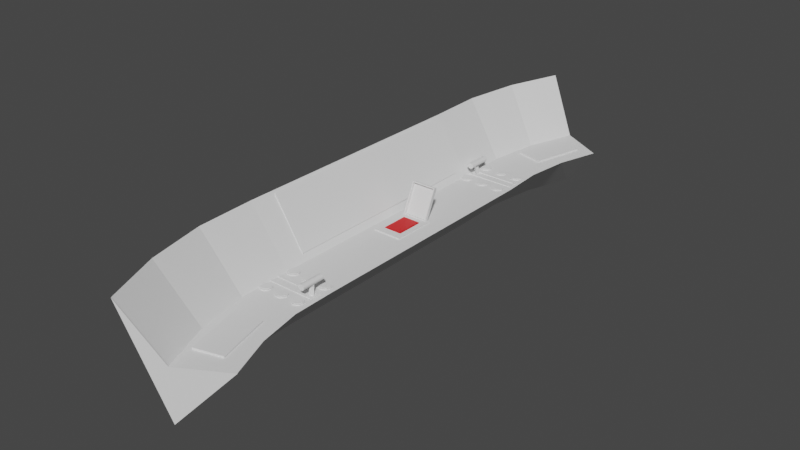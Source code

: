 # Source: SecDesk1Sides.blend  (saved by Blender 3.3.6; exported with 4.5.12 LTS)
import bpy
from mathutils import Matrix  # noqa: F401  (used for matrix-valued properties, if any)

bpy.ops.wm.read_factory_settings(use_empty=True)
scene = bpy.context.scene
scene.name = 'Scene'

# ---- collections
col_collection = bpy.data.collections.new('Collection'); scene.collection.children.link(col_collection)

# ---- materials (node trees are filled in below, after node groups)
mat_material_001 = bpy.data.materials.new('Material.001')
mat_material_001.use_transparent_shadow = False

# ---- material node trees
mat_material_001.use_nodes = True; mat_material_001.node_tree.nodes.clear()
_N = mat_material_001.node_tree.nodes; _L = mat_material_001.node_tree.links
n0 = _N.new('ShaderNodeBsdfPrincipled'); n0.name = 'Principled BSDF'; n0.location = (10, 300)
n0.distribution = 'GGX'
n0.subsurface_method = 'RANDOM_WALK_SKIN'
n0.inputs[0].default_value = (0.8, 0.003781, 0.004875, 1.0)
n0.inputs[3].default_value = 1.45
n0.inputs[27].default_value = (0.0, 0.0, 0.0, 1.0)
n0.inputs[28].default_value = 1.0
n1 = _N.new('ShaderNodeOutputMaterial'); n1.name = 'Material Output'; n1.location = (300, 300)
_L.new(n0.outputs[0], n1.inputs[0])
n1.is_active_output = True

# ---- world
world_world = bpy.data.worlds.new('World'); scene.world = world_world
world_world.use_nodes = True; world_world.node_tree.nodes.clear()
_N = world_world.node_tree.nodes; _L = world_world.node_tree.links
n0 = _N.new('ShaderNodeOutputWorld'); n0.name = 'World Output'; n0.location = (300, 300)
n1 = _N.new('ShaderNodeBackground'); n1.name = 'Background'; n1.location = (10, 300)
n1.inputs[0].default_value = (0.05088, 0.05088, 0.05088, 1.0)
_L.new(n1.outputs[0], n0.inputs[0])
n0.is_active_output = True
world_world.color = (0.05088, 0.05088, 0.05088)
world_world.use_sun_shadow = False
world_world.sun_shadow_jitter_overblur = 0.0

# ---- meshes
me_cube_001 = bpy.data.meshes.new('Cube.001')
me_cube_001.from_pydata([(0.0, -1.0, -1.0), (-0.687, -1.024, 1.083), (0.0, 1.0, -1.0), (-0.687, 0.9758, 1.083), (1.0, -1.0, 0.0), (0.0, -1.0, 0.0), (1.0, 1.0, 0.0), (0.0, 1.0, 0.0), (-0.7176, 1.445, 1.083), (-0.03086, 1.42, -1.0), (0.954, 1.348, 0.0), (-0.03086, 1.42, 0.0), (0.03323, -1.42, -1.0), (-0.6332, -1.493, 1.083), (0.03323, -1.42, 0.0), (1.018, -1.348, 0.0), (0.2419, -1.831, -1.0), (-0.3837, -1.951, 1.083), (0.2419, -1.831, 0.0), (1.182, -1.689, 0.0), (-0.5509, 1.91, 1.083), (0.1146, 1.835, -1.0), (1.054, 1.694, 0.0), (0.1146, 1.835, 0.0), (0.2419, -1.831, -1.0), (-0.3837, -1.951, 1.083), (0.2419, -1.831, 0.0), (1.182, -1.689, 0.0), (-0.1922, 2.356, 1.083), (0.432, 2.234, -1.0), (1.298, 2.027, 0.0), (0.432, 2.234, 0.0), (0.6197, -2.221, -1.0), (0.05387, -2.384, 1.083), (0.6197, -2.221, 0.0), (1.486, -2.014, 0.0), (0.6345, -2.231, -1.0), (0.06869, -2.394, 1.083), (0.6345, -2.231, 0.0), (1.501, -2.024, 0.0)], [], [(0, 1, 3, 2), (7, 6, 10, 11), (6, 7, 5, 4), (1, 0, 12, 13), (2, 6, 4, 0), (7, 3, 1, 5), (9, 8, 20, 21), (6, 2, 9, 10), (3, 7, 11, 8), (2, 3, 8, 9), (14, 13, 17, 18), (0, 4, 15, 12), (5, 1, 13, 14), (4, 5, 14, 15), (19, 18, 26, 27), (15, 14, 18, 19), (12, 15, 19, 16), (13, 12, 16, 17), (20, 23, 31, 28), (11, 10, 22, 23), (10, 9, 21, 22), (8, 11, 23, 20), (26, 25, 33, 34), (16, 19, 27, 24), (17, 16, 24, 25), (18, 17, 25, 26), (29, 28, 31, 30), (21, 20, 28, 29), (23, 22, 30, 31), (22, 21, 29, 30), (33, 32, 36, 37), (27, 26, 34, 35), (24, 27, 35, 32), (25, 24, 32, 33), (39, 38, 37, 36), (34, 33, 37, 38), (35, 34, 38, 39), (32, 35, 39, 36)])
_uv = me_cube_001.uv_layers.new(name='UVMap')
_uv.uv.foreach_set('vector', [0.375, 0.0, 0.625, 0.0, 0.625, 0.25, 0.375, 0.25, 0.625, 0.5, 0.375, 0.5, 0.375, 0.5, 0.625, 0.5, 0.375, 0.5, 0.625, 0.5, 0.625, 0.75, 0.375, 0.75, 0.625, 0.0, 0.375, 0.0, 0.375, 0.0, 0.625, 0.0, 0.125, 0.5, 0.375, 0.5, 0.375, 0.75, 0.125, 0.75, 0.625, 0.5, 0.875, 0.5, 0.875, 0.75, 0.625, 0.75, 0.375, 0.25, 0.625, 0.25, 0.625, 0.25, 0.375, 0.25, 0.375, 0.5, 0.125, 0.5, 0.125, 0.5, 0.375, 0.5, 0.875, 0.5, 0.625, 0.5, 0.625, 0.5, 0.875, 0.5, 0.375, 0.25, 0.625, 0.25, 0.625, 0.25, 0.375, 0.25, 0.625, 0.75, 0.875, 0.75, 0.875, 0.75, 0.625, 0.75, 0.125, 0.75, 0.375, 0.75, 0.375, 0.75, 0.125, 0.75, 0.625, 0.75, 0.875, 0.75, 0.875, 0.75, 0.625, 0.75, 0.375, 0.75, 0.625, 0.75, 0.625, 0.75, 0.375, 0.75, 0.375, 0.75, 0.625, 0.75, 0.625, 0.75, 0.375, 0.75, 0.375, 0.75, 0.625, 0.75, 0.625, 0.75, 0.375, 0.75, 0.125, 0.75, 0.375, 0.75, 0.375, 0.75, 0.125, 0.75, 0.625, 0.0, 0.375, 0.0, 0.375, 0.0, 0.625, 0.0, 0.875, 0.5, 0.625, 0.5, 0.625, 0.5, 0.875, 0.5, 0.625, 0.5, 0.375, 0.5, 0.375, 0.5, 0.625, 0.5, 0.375, 0.5, 0.125, 0.5, 0.125, 0.5, 0.375, 0.5, 0.875, 0.5, 0.625, 0.5, 0.625, 0.5, 0.875, 0.5, 0.625, 0.75, 0.875, 0.75, 0.875, 0.75, 0.625, 0.75, 0.125, 0.75, 0.375, 0.75, 0.375, 0.75, 0.125, 0.75, 0.625, 0.0, 0.375, 0.0, 0.375, 0.0, 0.625, 0.0, 0.625, 0.75, 0.875, 0.75, 0.875, 0.75, 0.625, 0.75, 0.375, 0.25, 0.625, 0.25, 0.625, 0.5, 0.375, 0.5, 0.375, 0.25, 0.625, 0.25, 0.625, 0.25, 0.375, 0.25, 0.625, 0.5, 0.375, 0.5, 0.375, 0.5, 0.625, 0.5, 0.375, 0.5, 0.125, 0.5, 0.125, 0.5, 0.375, 0.5, 0.625, 0.0, 0.375, 0.0, 0.375, 0.0, 0.625, 0.0, 0.375, 0.75, 0.625, 0.75, 0.625, 0.75, 0.375, 0.75, 0.125, 0.75, 0.375, 0.75, 0.375, 0.75, 0.125, 0.75, 0.625, 0.0, 0.375, 0.0, 0.375, 0.0, 0.625, 0.0, 0.375, 0.75, 0.625, 0.75, 0.625, 1.0, 0.375, 1.0, 0.625, 0.75, 0.875, 0.75, 0.875, 0.75, 0.625, 0.75, 0.375, 0.75, 0.625, 0.75, 0.625, 0.75, 0.375, 0.75, 0.125, 0.75, 0.375, 0.75, 0.375, 0.75, 0.125, 0.75])
me_cube_001.update()
me_cube_002 = bpy.data.meshes.new('Cube.002')
me_cube_002.from_pydata([(-1.0, -1.0, -1.0), (-0.6428, -0.6428, 1.0), (-1.0, 1.0, -1.0), (-0.6428, 0.6428, 1.0), (1.0, -1.0, -1.0), (0.6428, -0.6428, 1.0), (1.0, 1.0, -1.0), (0.6428, 0.6428, 1.0), (-1.0, -1.0, 1.0), (-1.0, 1.0, 1.0), (1.0, 1.0, 1.0), (1.0, -1.0, 1.0), (-0.9711, -0.9711, 0.1389), (-0.6428, -0.6428, 0.95), (-0.9711, 0.9711, 0.1389), (-0.6428, 0.6428, 0.95), (0.9711, -0.9711, 0.1389), (0.6428, -0.6428, 0.95), (0.9711, 0.9711, 0.1389), (0.6428, 0.6428, 0.95), (-0.9711, -0.9711, 0.9711), (-0.9711, 0.9711, 0.9711), (0.9711, 0.9711, 0.9711), (0.9711, -0.9711, 0.9711), (-0.9711, -0.9711, -1.06), (-0.9711, 0.9711, -1.06), (0.9711, 0.9711, -1.06), (0.9711, -0.9711, -1.06), (-0.6428, -0.6428, -1.081), (-0.6428, 0.6428, -1.081), (0.6428, 0.6428, -1.081), (0.6428, -0.6428, -1.081)], [], [(0, 8, 9, 2), (2, 9, 10, 6), (6, 10, 11, 4), (4, 11, 8, 0), (2, 6, 4, 0), (1, 3, 9, 8), (3, 7, 10, 9), (7, 5, 11, 10), (5, 1, 8, 11), (12, 14, 21, 20), (14, 18, 22, 21), (18, 16, 23, 22), (16, 12, 20, 23), (14, 12, 16, 18), (13, 17, 31, 28), (22, 23, 27, 26), (15, 13, 28, 29), (17, 19, 30, 31), (3, 1, 13, 15), (7, 3, 15, 19), (5, 7, 19, 17), (1, 5, 17, 13), (28, 24, 25, 29), (29, 25, 26, 30), (30, 26, 27, 31), (31, 27, 24, 28), (19, 15, 29, 30), (20, 21, 25, 24), (23, 20, 24, 27), (21, 22, 26, 25)])
_uv = me_cube_002.uv_layers.new(name='UVMap')
_uv.uv.foreach_set('vector', [0.375, 0.0, 0.625, 0.0, 0.625, 0.25, 0.375, 0.25, 0.375, 0.25, 0.625, 0.25, 0.625, 0.5, 0.375, 0.5, 0.375, 0.5, 0.625, 0.5, 0.625, 0.75, 0.375, 0.75, 0.375, 0.75, 0.625, 0.75, 0.625, 1.0, 0.375, 1.0, 0.125, 0.5, 0.375, 0.5, 0.375, 0.75, 0.125, 0.75, 0.8304, 0.7054, 0.8304, 0.5446, 0.875, 0.5, 0.875, 0.75, 0.8304, 0.5446, 0.6696, 0.5446, 0.625, 0.5, 0.875, 0.5, 0.6696, 0.5446, 0.6696, 0.7054, 0.625, 0.75, 0.625, 0.5, 0.6696, 0.7054, 0.8304, 0.7054, 0.875, 0.75, 0.625, 0.75, 0.375, 0.0, 0.375, 0.25, 0.625, 0.25, 0.625, 0.0, 0.375, 0.25, 0.375, 0.5, 0.625, 0.5, 0.625, 0.25, 0.375, 0.5, 0.375, 0.75, 0.625, 0.75, 0.625, 0.5, 0.375, 0.75, 0.375, 1.0, 0.625, 1.0, 0.625, 0.75, 0.125, 0.5, 0.125, 0.75, 0.375, 0.75, 0.375, 0.5, 0.8304, 0.7054, 0.6696, 0.7054, 0.6696, 0.7054, 0.8304, 0.7054, 0.625, 0.5, 0.625, 0.75, 0.625, 0.75, 0.625, 0.5, 0.8304, 0.5446, 0.8304, 0.7054, 0.8304, 0.7054, 0.8304, 0.5446, 0.6696, 0.7054, 0.6696, 0.5446, 0.6696, 0.5446, 0.6696, 0.7054, 0.8304, 0.5446, 0.8304, 0.7054, 0.8304, 0.7054, 0.8304, 0.5446, 0.6696, 0.5446, 0.8304, 0.5446, 0.8304, 0.5446, 0.6696, 0.5446, 0.6696, 0.7054, 0.6696, 0.5446, 0.6696, 0.5446, 0.6696, 0.7054, 0.8304, 0.7054, 0.6696, 0.7054, 0.6696, 0.7054, 0.8304, 0.7054, 0.8304, 0.7054, 0.875, 0.75, 0.875, 0.5, 0.8304, 0.5446, 0.8304, 0.5446, 0.875, 0.5, 0.625, 0.5, 0.6696, 0.5446, 0.6696, 0.5446, 0.625, 0.5, 0.625, 0.75, 0.6696, 0.7054, 0.6696, 0.7054, 0.625, 0.75, 0.875, 0.75, 0.8304, 0.7054, 0.6696, 0.5446, 0.8304, 0.5446, 0.8304, 0.5446, 0.6696, 0.5446, 0.625, 0.0, 0.625, 0.25, 0.625, 0.25, 0.625, 0.0, 0.625, 0.75, 0.625, 1.0, 0.625, 1.0, 0.625, 0.75, 0.625, 0.25, 0.625, 0.5, 0.625, 0.5, 0.625, 0.25])
me_cube_002.update()
me_cube_003 = bpy.data.meshes.new('Cube.003')
me_cube_003.from_pydata([(-1.0, -1.0, -1.0), (-1.0, -1.0, 1.0), (-1.0, 1.0, -1.0), (-1.0, 1.0, 1.0), (1.0, -1.0, -1.0), (1.0, -1.0, 1.0), (1.0, 1.0, -1.0), (1.0, 1.0, 1.0)], [], [(0, 1, 3, 2), (2, 3, 7, 6), (6, 7, 5, 4), (4, 5, 1, 0), (2, 6, 4, 0), (7, 3, 1, 5)])
_uv = me_cube_003.uv_layers.new(name='UVMap')
_uv.uv.foreach_set('vector', [0.375, 0.0, 0.625, 0.0, 0.625, 0.25, 0.375, 0.25, 0.375, 0.25, 0.625, 0.25, 0.625, 0.5, 0.375, 0.5, 0.375, 0.5, 0.625, 0.5, 0.625, 0.75, 0.375, 0.75, 0.375, 0.75, 0.625, 0.75, 0.625, 1.0, 0.375, 1.0, 0.125, 0.5, 0.375, 0.5, 0.375, 0.75, 0.125, 0.75, 0.625, 0.5, 0.875, 0.5, 0.875, 0.75, 0.625, 0.75])
me_cube_003.materials.append(mat_material_001)
me_cube_003.update()
me_cube_004 = bpy.data.meshes.new('Cube.004')
me_cube_004.from_pydata([(-0.921, -1.0, -0.921), (-0.921, -1.0, 0.921), (-1.0, 0.3961, -1.007), (-1.0, 0.3961, 0.9926), (0.921, -1.0, -0.921), (0.921, -1.0, 0.921), (1.0, 0.3961, -1.007), (1.0, 0.3961, 0.9926), (-1.0, -1.0, -1.0), (-1.0, -1.0, 1.0), (1.0, -1.0, 1.0), (1.0, -1.0, -1.0), (-1.0, -9.956, -1.0), (-1.0, -9.956, 1.0), (1.0, -9.956, 1.0), (1.0, -9.956, -1.0), (-0.921, -9.956, -0.921), (-0.921, -9.956, 0.921), (0.921, -9.956, 0.921), (0.921, -9.956, -0.921)], [], [(8, 9, 3, 2), (2, 3, 7, 6), (6, 7, 10, 11), (4, 5, 1, 0), (2, 6, 11, 8), (7, 3, 9, 10), (9, 8, 12, 13), (0, 1, 17, 16), (4, 0, 16, 19), (11, 10, 14, 15), (16, 17, 13, 12), (18, 19, 15, 14), (19, 16, 12, 15), (17, 18, 14, 13), (8, 11, 15, 12), (1, 5, 18, 17), (5, 4, 19, 18), (10, 9, 13, 14)])
_uv = me_cube_004.uv_layers.new(name='UVMap')
_uv.uv.foreach_set('vector', [0.375, 0.0, 0.625, 0.0, 0.625, 0.25, 0.375, 0.25, 0.375, 0.25, 0.625, 0.25, 0.625, 0.5, 0.375, 0.5, 0.375, 0.5, 0.625, 0.5, 0.625, 0.75, 0.375, 0.75, 0.3849, 0.7599, 0.6151, 0.7599, 0.6151, 0.9901, 0.3849, 0.9901, 0.125, 0.5, 0.375, 0.5, 0.375, 0.75, 0.125, 0.75, 0.625, 0.5, 0.875, 0.5, 0.875, 0.75, 0.625, 0.75, 0.625, 0.0, 0.375, 0.0, 0.375, 0.0, 0.625, 0.0, 0.3849, 0.9901, 0.6151, 0.9901, 0.6151, 0.9901, 0.3849, 0.9901, 0.3849, 0.7599, 0.3849, 0.9901, 0.3849, 0.9901, 0.3849, 0.7599, 0.375, 0.75, 0.625, 0.75, 0.625, 0.75, 0.375, 0.75, 0.3849, 0.9901, 0.6151, 0.9901, 0.625, 1.0, 0.375, 1.0, 0.6151, 0.7599, 0.3849, 0.7599, 0.375, 0.75, 0.625, 0.75, 0.3849, 0.7599, 0.3849, 0.9901, 0.375, 1.0, 0.375, 0.75, 0.6151, 0.9901, 0.6151, 0.7599, 0.625, 0.75, 0.625, 1.0, 0.125, 0.75, 0.375, 0.75, 0.375, 0.75, 0.125, 0.75, 0.6151, 0.9901, 0.6151, 0.7599, 0.6151, 0.7599, 0.6151, 0.9901, 0.6151, 0.7599, 0.3849, 0.7599, 0.3849, 0.7599, 0.6151, 0.7599, 0.625, 0.75, 0.875, 0.75, 0.875, 0.75, 0.625, 0.75])
me_cube_004.update()
me_cube_006 = bpy.data.meshes.new('Cube.006')
me_cube_006.from_pydata([(0.2532, -1.0, -1.076), (0.2532, -1.0, 0.9237), (0.2532, 1.0, -1.076), (0.2532, 1.0, 0.9237), (1.0, -1.0, -1.0), (1.0, -1.0, 1.0), (1.0, 1.0, -1.0), (1.0, 1.0, 1.0)], [], [(0, 1, 3, 2), (2, 3, 7, 6), (6, 7, 5, 4), (4, 5, 1, 0), (2, 6, 4, 0), (7, 3, 1, 5)])
_uv = me_cube_006.uv_layers.new(name='UVMap')
_uv.uv.foreach_set('vector', [0.375, 0.0, 0.625, 0.0, 0.625, 0.25, 0.375, 0.25, 0.375, 0.25, 0.625, 0.25, 0.625, 0.5, 0.375, 0.5, 0.375, 0.5, 0.625, 0.5, 0.625, 0.75, 0.375, 0.75, 0.375, 0.75, 0.625, 0.75, 0.625, 1.0, 0.375, 1.0, 0.125, 0.5, 0.375, 0.5, 0.375, 0.75, 0.125, 0.75, 0.625, 0.5, 0.875, 0.5, 0.875, 0.75, 0.625, 0.75])
me_cube_006.update()
me_cylinder = bpy.data.meshes.new('Cylinder')
me_cylinder.from_pydata([(0.0, 1.0, -1.0), (0.0, 0.7527, 1.0), (0.5, 0.866, -1.0), (0.3763, 0.6518, 1.0), (0.866, 0.5, -1.0), (0.6518, 0.3763, 1.0), (1.0, 0.0, -1.0), (0.7527, 0.0, 1.0), (0.866, -0.5, -1.0), (0.6518, -0.3763, 1.0), (0.5, -0.866, -1.0), (0.3763, -0.6518, 1.0), (0.0, -1.0, -1.0), (0.0, -0.7527, 1.0), (-0.5, -0.866, -1.0), (-0.3763, -0.6518, 1.0), (-0.866, -0.5, -1.0), (-0.6518, -0.3763, 1.0), (-1.0, 0.0, -1.0), (-0.7527, 0.0, 1.0), (-0.866, 0.5, -1.0), (-0.6518, 0.3763, 1.0), (-0.5, 0.866, -1.0), (-0.3763, 0.6518, 1.0), (0.5, 0.866, 1.0), (0.0, 1.0, 1.0), (0.866, 0.5, 1.0), (1.0, 0.0, 1.0), (0.866, -0.5, 1.0), (0.5, -0.866, 1.0), (0.0, -1.0, 1.0), (-0.5, -0.866, 1.0), (-0.866, -0.5, 1.0), (-1.0, 0.0, 1.0), (-0.866, 0.5, 1.0), (-0.5, 0.866, 1.0), (0.3763, 0.6518, 1.214), (-7.342e-10, 0.7527, 1.214), (0.6518, 0.3763, 1.214), (0.7527, 0.0, 1.214), (0.6518, -0.3763, 1.214), (0.3763, -0.6518, 1.214), (-7.342e-10, -0.7527, 1.214), (-0.3763, -0.6518, 1.214), (-0.6518, -0.3763, 1.214), (-0.7527, 0.0, 1.214), (-0.6518, 0.3763, 1.214), (-0.3763, 0.6518, 1.214)], [], [(0, 25, 24, 2), (2, 24, 26, 4), (4, 26, 27, 6), (6, 27, 28, 8), (8, 28, 29, 10), (10, 29, 30, 12), (12, 30, 31, 14), (14, 31, 32, 16), (16, 32, 33, 18), (18, 33, 34, 20), (5, 3, 36, 38), (20, 34, 35, 22), (22, 35, 25, 0), (0, 2, 4, 6, 8, 10, 12, 14, 16, 18, 20, 22), (1, 3, 24, 25), (3, 5, 26, 24), (5, 7, 27, 26), (7, 9, 28, 27), (9, 11, 29, 28), (11, 13, 30, 29), (13, 15, 31, 30), (15, 17, 32, 31), (17, 19, 33, 32), (19, 21, 34, 33), (21, 23, 35, 34), (23, 1, 25, 35), (36, 37, 47, 46, 45, 44, 43, 42, 41, 40, 39, 38), (19, 17, 44, 45), (13, 11, 41, 42), (7, 5, 38, 39), (21, 19, 45, 46), (15, 13, 42, 43), (9, 7, 39, 40), (23, 21, 46, 47), (3, 1, 37, 36), (17, 15, 43, 44), (11, 9, 40, 41), (1, 23, 47, 37)])
_uv = me_cylinder.uv_layers.new(name='UVMap')
_uv.uv.foreach_set('vector', [1.0, 0.5, 1.0, 1.0, 0.9167, 1.0, 0.9167, 0.5, 0.9167, 0.5, 0.9167, 1.0, 0.8333, 1.0, 0.8333, 0.5, 0.8333, 0.5, 0.8333, 1.0, 0.75, 1.0, 0.75, 0.5, 0.75, 0.5, 0.75, 1.0, 0.6667, 1.0, 0.6667, 0.5, 0.6667, 0.5, 0.6667, 1.0, 0.5833, 1.0, 0.5833, 0.5, 0.5833, 0.5, 0.5833, 1.0, 0.5, 1.0, 0.5, 0.5, 0.5, 0.5, 0.5, 1.0, 0.4167, 1.0, 0.4167, 0.5, 0.4167, 0.5, 0.4167, 1.0, 0.3333, 1.0, 0.3333, 0.5, 0.3333, 0.5, 0.3333, 1.0, 0.25, 1.0, 0.25, 0.5, 0.25, 0.5, 0.25, 1.0, 0.1667, 1.0, 0.1667, 0.5, 0.4064, 0.3403, 0.3403, 0.4064, 0.3403, 0.4064, 0.4064, 0.3403, 0.1667, 0.5, 0.1667, 1.0, 0.08333, 1.0, 0.08333, 0.5, 0.08333, 0.5, 0.08333, 1.0, 7.451e-08, 1.0, 7.451e-08, 0.5, 0.75, 0.49, 0.87, 0.4578, 0.9578, 0.37, 0.99, 0.25, 0.9578, 0.13, 0.87, 0.04215, 0.75, 0.01, 0.63, 0.04215, 0.5422, 0.13, 0.51, 0.25, 0.5422, 0.37, 0.63, 0.4578, 0.25, 0.4306, 0.3403, 0.4064, 0.37, 0.4578, 0.25, 0.49, 0.3403, 0.4064, 0.4064, 0.3403, 0.4578, 0.37, 0.37, 0.4578, 0.4064, 0.3403, 0.4306, 0.25, 0.49, 0.25, 0.4578, 0.37, 0.4306, 0.25, 0.4064, 0.1597, 0.4578, 0.13, 0.49, 0.25, 0.4064, 0.1597, 0.3403, 0.09356, 0.37, 0.04215, 0.4578, 0.13, 0.3403, 0.09356, 0.25, 0.06936, 0.25, 0.01, 0.37, 0.04215, 0.25, 0.06936, 0.1597, 0.09356, 0.13, 0.04215, 0.25, 0.01, 0.1597, 0.09356, 0.09356, 0.1597, 0.04215, 0.13, 0.13, 0.04215, 0.09356, 0.1597, 0.06936, 0.25, 0.01, 0.25, 0.04215, 0.13, 0.06936, 0.25, 0.09356, 0.3403, 0.04215, 0.37, 0.01, 0.25, 0.09356, 0.3403, 0.1597, 0.4064, 0.13, 0.4578, 0.04215, 0.37, 0.1597, 0.4064, 0.25, 0.4306, 0.25, 0.49, 0.13, 0.4578, 0.3403, 0.4064, 0.25, 0.4306, 0.1597, 0.4064, 0.09356, 0.3403, 0.06936, 0.25, 0.09356, 0.1597, 0.1597, 0.09356, 0.25, 0.06936, 0.3403, 0.09356, 0.4064, 0.1597, 0.4306, 0.25, 0.4064, 0.3403, 0.06936, 0.25, 0.09356, 0.1597, 0.09356, 0.1597, 0.06936, 0.25, 0.25, 0.06936, 0.3403, 0.09356, 0.3403, 0.09356, 0.25, 0.06936, 0.4306, 0.25, 0.4064, 0.3403, 0.4064, 0.3403, 0.4306, 0.25, 0.09356, 0.3403, 0.06936, 0.25, 0.06936, 0.25, 0.09356, 0.3403, 0.1597, 0.09356, 0.25, 0.06936, 0.25, 0.06936, 0.1597, 0.09356, 0.4064, 0.1597, 0.4306, 0.25, 0.4306, 0.25, 0.4064, 0.1597, 0.1597, 0.4064, 0.09356, 0.3403, 0.09356, 0.3403, 0.1597, 0.4064, 0.3403, 0.4064, 0.25, 0.4306, 0.25, 0.4306, 0.3403, 0.4064, 0.09356, 0.1597, 0.1597, 0.09356, 0.1597, 0.09356, 0.09356, 0.1597, 0.3403, 0.09356, 0.4064, 0.1597, 0.4064, 0.1597, 0.3403, 0.09356, 0.25, 0.4306, 0.1597, 0.4064, 0.1597, 0.4064, 0.25, 0.4306])
me_cylinder.update()
me_cube_007 = bpy.data.meshes.new('Cube.007')
me_cube_007.from_pydata([(-1.0, -1.0, -1.0), (-0.925, -0.5037, 1.0), (-1.0, 1.0, -1.0), (-0.925, 0.5037, 1.0), (1.0, -1.0, -1.0), (0.925, -0.5037, 1.0), (1.0, 1.0, -1.0), (0.925, 0.5037, 1.0), (-1.0, -1.0, 1.0), (-1.0, 1.0, 1.0), (1.0, 1.0, 1.0), (1.0, -1.0, 1.0), (-0.9711, -0.9711, -0.9711), (-0.925, -0.5037, 0.95), (-0.9711, 0.9711, -0.9711), (-0.925, 0.5037, 0.95), (0.9711, -0.9711, -0.9711), (0.925, -0.5037, 0.95), (0.9711, 0.9711, -0.9711), (0.925, 0.5037, 0.95), (-0.9711, -0.9711, 0.9711), (-0.9711, 0.9711, 0.9711), (0.9711, 0.9711, 0.9711), (0.9711, -0.9711, 0.9711), (-0.9626, -1.016, -0.8788), (-0.9626, 0.9266, -0.8788), (0.9797, 0.9266, -0.8788), (0.9797, -1.016, -0.8788), (-0.9165, -0.5483, -0.9), (-0.9165, 0.4592, -0.9), (0.9336, 0.4592, -0.9), (0.9336, -0.5483, -0.9)], [], [(0, 8, 9, 2), (2, 9, 10, 6), (6, 10, 11, 4), (4, 11, 8, 0), (2, 6, 4, 0), (1, 3, 9, 8), (3, 7, 10, 9), (7, 5, 11, 10), (5, 1, 8, 11), (12, 14, 21, 20), (14, 18, 22, 21), (18, 16, 23, 22), (16, 12, 20, 23), (14, 12, 16, 18), (13, 17, 31, 28), (22, 23, 27, 26), (15, 13, 28, 29), (17, 19, 30, 31), (3, 1, 13, 15), (7, 3, 15, 19), (5, 7, 19, 17), (1, 5, 17, 13), (28, 24, 25, 29), (29, 25, 26, 30), (30, 26, 27, 31), (31, 27, 24, 28), (19, 15, 29, 30), (20, 21, 25, 24), (23, 20, 24, 27), (21, 22, 26, 25)])
_uv = me_cube_007.uv_layers.new(name='UVMap')
_uv.uv.foreach_set('vector', [0.375, 0.0, 0.625, 0.0, 0.625, 0.25, 0.375, 0.25, 0.375, 0.25, 0.625, 0.25, 0.625, 0.5, 0.375, 0.5, 0.375, 0.5, 0.625, 0.5, 0.625, 0.75, 0.375, 0.75, 0.375, 0.75, 0.625, 0.75, 0.625, 1.0, 0.375, 1.0, 0.125, 0.5, 0.375, 0.5, 0.375, 0.75, 0.125, 0.75, 0.8529, 0.7279, 0.8529, 0.5221, 0.875, 0.5, 0.875, 0.75, 0.8529, 0.5221, 0.6471, 0.5221, 0.625, 0.5, 0.875, 0.5, 0.6471, 0.5221, 0.6471, 0.7279, 0.625, 0.75, 0.625, 0.5, 0.6471, 0.7279, 0.8529, 0.7279, 0.875, 0.75, 0.625, 0.75, 0.375, 0.0, 0.375, 0.25, 0.625, 0.25, 0.625, 0.0, 0.375, 0.25, 0.375, 0.5, 0.625, 0.5, 0.625, 0.25, 0.375, 0.5, 0.375, 0.75, 0.625, 0.75, 0.625, 0.5, 0.375, 0.75, 0.375, 1.0, 0.625, 1.0, 0.625, 0.75, 0.125, 0.5, 0.125, 0.75, 0.375, 0.75, 0.375, 0.5, 0.8529, 0.7279, 0.6471, 0.7279, 0.6471, 0.7279, 0.8529, 0.7279, 0.625, 0.5, 0.625, 0.75, 0.625, 0.75, 0.625, 0.5, 0.8529, 0.5221, 0.8529, 0.7279, 0.8529, 0.7279, 0.8529, 0.5221, 0.6471, 0.7279, 0.6471, 0.5221, 0.6471, 0.5221, 0.6471, 0.7279, 0.8529, 0.5221, 0.8529, 0.7279, 0.8529, 0.7279, 0.8529, 0.5221, 0.6471, 0.5221, 0.8529, 0.5221, 0.8529, 0.5221, 0.6471, 0.5221, 0.6471, 0.7279, 0.6471, 0.5221, 0.6471, 0.5221, 0.6471, 0.7279, 0.8529, 0.7279, 0.6471, 0.7279, 0.6471, 0.7279, 0.8529, 0.7279, 0.8529, 0.7279, 0.875, 0.75, 0.875, 0.5, 0.8529, 0.5221, 0.8529, 0.5221, 0.875, 0.5, 0.625, 0.5, 0.6471, 0.5221, 0.6471, 0.5221, 0.625, 0.5, 0.625, 0.75, 0.6471, 0.7279, 0.6471, 0.7279, 0.625, 0.75, 0.875, 0.75, 0.8529, 0.7279, 0.6471, 0.5221, 0.8529, 0.5221, 0.8529, 0.5221, 0.6471, 0.5221, 0.625, 0.0, 0.625, 0.25, 0.625, 0.25, 0.625, 0.0, 0.625, 0.75, 0.625, 1.0, 0.625, 1.0, 0.625, 0.75, 0.625, 0.25, 0.625, 0.5, 0.625, 0.5, 0.625, 0.25])
me_cube_007.update()
me_cylinder_002 = bpy.data.meshes.new('Cylinder.002')
me_cylinder_002.from_pydata([(0.0, 1.0, -1.0), (-0.1565, 1.07, 1.0), (0.866, -0.5, -1.0), (0.866, 0.1289, 0.6228), (-0.866, -0.5, -1.0), (-0.761, 0.06449, 0.6228), (0.9829, 0.7402, 1.457), (-0.6653, 0.7927, 1.834), (-0.2661, -0.2811, 1.457), (-3.763, 0.1369, 1.045), (3.966, 0.1369, 1.045), (-3.763, -0.2961, 1.086), (3.966, -0.2961, 1.086), (-3.763, -0.6631, 1.204), (3.966, -0.6631, 1.204), (-3.763, -0.9084, 1.381), (3.966, -0.9084, 1.381), (-3.763, -0.9945, 1.59), (3.966, -0.9945, 1.59), (-3.763, -0.9084, 1.799), (3.966, -0.9084, 1.799), (-3.763, -0.6631, 1.976), (3.966, -0.6631, 1.976), (-3.763, -0.2961, 2.094), (3.966, -0.2961, 2.094), (-3.763, 0.1369, 2.136), (3.966, 0.1369, 2.136), (-3.763, 0.5699, 2.094), (3.966, 0.5699, 2.094), (-3.763, 0.937, 1.976), (3.966, 0.937, 1.976), (-3.763, 1.182, 1.799), (3.966, 1.182, 1.799), (-3.763, 1.268, 1.59), (3.966, 1.268, 1.59), (-3.763, 1.182, 1.381), (3.966, 1.182, 1.381), (-3.763, 0.937, 1.204), (3.966, 0.937, 1.204), (-3.763, 0.5699, 1.086), (3.966, 0.5699, 1.086)], [], [(0, 1, 3, 2), (2, 3, 5, 4), (1, 5, 8, 7), (4, 5, 1, 0), (0, 2, 4), (6, 7, 8), (5, 3, 6, 8), (3, 1, 7, 6), (9, 10, 12, 11), (11, 12, 14, 13), (13, 14, 16, 15), (15, 16, 18, 17), (17, 18, 20, 19), (19, 20, 22, 21), (21, 22, 24, 23), (23, 24, 26, 25), (25, 26, 28, 27), (27, 28, 30, 29), (29, 30, 32, 31), (31, 32, 34, 33), (33, 34, 36, 35), (35, 36, 38, 37), (12, 10, 40, 38, 36, 34, 32, 30, 28, 26, 24, 22, 20, 18, 16, 14), (37, 38, 40, 39), (39, 40, 10, 9), (9, 11, 13, 15, 17, 19, 21, 23, 25, 27, 29, 31, 33, 35, 37, 39)])
_uv = me_cylinder_002.uv_layers.new(name='UVMap')
_uv.uv.foreach_set('vector', [1.0, 0.5, 1.0, 1.0, 0.6667, 1.0, 0.6667, 0.5, 0.6667, 0.5, 0.6667, 1.0, 0.3333, 1.0, 0.3333, 0.5, -5.96e-08, 1.0, 0.3333, 1.0, 0.3333, 1.0, -5.96e-08, 1.0, 0.3333, 0.5, 0.3333, 1.0, -5.96e-08, 1.0, -5.96e-08, 0.5, 0.75, 0.49, 0.9578, 0.13, 0.5422, 0.13, 0.4578, 0.13, 0.25, 0.49, 0.04215, 0.13, 0.3333, 1.0, 0.6667, 1.0, 0.6667, 1.0, 0.3333, 1.0, 0.6667, 1.0, 1.0, 1.0, 1.0, 1.0, 0.6667, 1.0, 1.0, 0.5, 1.0, 1.0, 0.9375, 1.0, 0.9375, 0.5, 0.9375, 0.5, 0.9375, 1.0, 0.875, 1.0, 0.875, 0.5, 0.875, 0.5, 0.875, 1.0, 0.8125, 1.0, 0.8125, 0.5, 0.8125, 0.5, 0.8125, 1.0, 0.75, 1.0, 0.75, 0.5, 0.75, 0.5, 0.75, 1.0, 0.6875, 1.0, 0.6875, 0.5, 0.6875, 0.5, 0.6875, 1.0, 0.625, 1.0, 0.625, 0.5, 0.625, 0.5, 0.625, 1.0, 0.5625, 1.0, 0.5625, 0.5, 0.5625, 0.5, 0.5625, 1.0, 0.5, 1.0, 0.5, 0.5, 0.5, 0.5, 0.5, 1.0, 0.4375, 1.0, 0.4375, 0.5, 0.4375, 0.5, 0.4375, 1.0, 0.375, 1.0, 0.375, 0.5, 0.375, 0.5, 0.375, 1.0, 0.3125, 1.0, 0.3125, 0.5, 0.3125, 0.5, 0.3125, 1.0, 0.25, 1.0, 0.25, 0.5, 0.25, 0.5, 0.25, 1.0, 0.1875, 1.0, 0.1875, 0.5, 0.1875, 0.5, 0.1875, 1.0, 0.125, 1.0, 0.125, 0.5, 0.3418, 0.4717, 0.25, 0.49, 0.1582, 0.4717, 0.08029, 0.4197, 0.02827, 0.3418, 0.01, 0.25, 0.02827, 0.1582, 0.08029, 0.08029, 0.1582, 0.02827, 0.25, 0.01, 0.3418, 0.02827, 0.4197, 0.08029, 0.4717, 0.1582, 0.49, 0.25, 0.4717, 0.3418, 0.4197, 0.4197, 0.125, 0.5, 0.125, 1.0, 0.0625, 1.0, 0.0625, 0.5, 0.0625, 0.5, 0.0625, 1.0, 0.0, 1.0, 0.0, 0.5, 0.75, 0.49, 0.8418, 0.4717, 0.9197, 0.4197, 0.9717, 0.3418, 0.99, 0.25, 0.9717, 0.1582, 0.9197, 0.08029, 0.8418, 0.02827, 0.75, 0.01, 0.6582, 0.02827, 0.5803, 0.08029, 0.5283, 0.1582, 0.51, 0.25, 0.5283, 0.3418, 0.5803, 0.4197, 0.6582, 0.4717])
me_cylinder_002.update()
me_cylinder_003 = bpy.data.meshes.new('Cylinder.003')
me_cylinder_003.from_pydata([(0.0, 1.0, -1.0), (-0.1565, 1.07, 1.0), (0.866, -0.5, -1.0), (0.866, 0.1289, 0.6228), (-0.866, -0.5, -1.0), (-0.761, 0.06449, 0.6228), (0.9829, 0.7402, 1.457), (-0.6653, 0.7927, 1.834), (-0.2661, -0.2811, 1.457), (-3.763, 0.1369, 1.045), (3.966, 0.1369, 1.045), (-3.763, -0.2961, 1.086), (3.966, -0.2961, 1.086), (-3.763, -0.6631, 1.204), (3.966, -0.6631, 1.204), (-3.763, -0.9084, 1.381), (3.966, -0.9084, 1.381), (-3.763, -0.9945, 1.59), (3.966, -0.9945, 1.59), (-3.763, -0.9084, 1.799), (3.966, -0.9084, 1.799), (-3.763, -0.6631, 1.976), (3.966, -0.6631, 1.976), (-3.763, -0.2961, 2.094), (3.966, -0.2961, 2.094), (-3.763, 0.1369, 2.136), (3.966, 0.1369, 2.136), (-3.763, 0.5699, 2.094), (3.966, 0.5699, 2.094), (-3.763, 0.937, 1.976), (3.966, 0.937, 1.976), (-3.763, 1.182, 1.799), (3.966, 1.182, 1.799), (-3.763, 1.268, 1.59), (3.966, 1.268, 1.59), (-3.763, 1.182, 1.381), (3.966, 1.182, 1.381), (-3.763, 0.937, 1.204), (3.966, 0.937, 1.204), (-3.763, 0.5699, 1.086), (3.966, 0.5699, 1.086)], [], [(0, 1, 3, 2), (2, 3, 5, 4), (1, 5, 8, 7), (4, 5, 1, 0), (0, 2, 4), (6, 7, 8), (5, 3, 6, 8), (3, 1, 7, 6), (9, 10, 12, 11), (11, 12, 14, 13), (13, 14, 16, 15), (15, 16, 18, 17), (17, 18, 20, 19), (19, 20, 22, 21), (21, 22, 24, 23), (23, 24, 26, 25), (25, 26, 28, 27), (27, 28, 30, 29), (29, 30, 32, 31), (31, 32, 34, 33), (33, 34, 36, 35), (35, 36, 38, 37), (12, 10, 40, 38, 36, 34, 32, 30, 28, 26, 24, 22, 20, 18, 16, 14), (37, 38, 40, 39), (39, 40, 10, 9), (9, 11, 13, 15, 17, 19, 21, 23, 25, 27, 29, 31, 33, 35, 37, 39)])
_uv = me_cylinder_003.uv_layers.new(name='UVMap')
_uv.uv.foreach_set('vector', [1.0, 0.5, 1.0, 1.0, 0.6667, 1.0, 0.6667, 0.5, 0.6667, 0.5, 0.6667, 1.0, 0.3333, 1.0, 0.3333, 0.5, -5.96e-08, 1.0, 0.3333, 1.0, 0.3333, 1.0, -5.96e-08, 1.0, 0.3333, 0.5, 0.3333, 1.0, -5.96e-08, 1.0, -5.96e-08, 0.5, 0.75, 0.49, 0.9578, 0.13, 0.5422, 0.13, 0.4578, 0.13, 0.25, 0.49, 0.04215, 0.13, 0.3333, 1.0, 0.6667, 1.0, 0.6667, 1.0, 0.3333, 1.0, 0.6667, 1.0, 1.0, 1.0, 1.0, 1.0, 0.6667, 1.0, 1.0, 0.5, 1.0, 1.0, 0.9375, 1.0, 0.9375, 0.5, 0.9375, 0.5, 0.9375, 1.0, 0.875, 1.0, 0.875, 0.5, 0.875, 0.5, 0.875, 1.0, 0.8125, 1.0, 0.8125, 0.5, 0.8125, 0.5, 0.8125, 1.0, 0.75, 1.0, 0.75, 0.5, 0.75, 0.5, 0.75, 1.0, 0.6875, 1.0, 0.6875, 0.5, 0.6875, 0.5, 0.6875, 1.0, 0.625, 1.0, 0.625, 0.5, 0.625, 0.5, 0.625, 1.0, 0.5625, 1.0, 0.5625, 0.5, 0.5625, 0.5, 0.5625, 1.0, 0.5, 1.0, 0.5, 0.5, 0.5, 0.5, 0.5, 1.0, 0.4375, 1.0, 0.4375, 0.5, 0.4375, 0.5, 0.4375, 1.0, 0.375, 1.0, 0.375, 0.5, 0.375, 0.5, 0.375, 1.0, 0.3125, 1.0, 0.3125, 0.5, 0.3125, 0.5, 0.3125, 1.0, 0.25, 1.0, 0.25, 0.5, 0.25, 0.5, 0.25, 1.0, 0.1875, 1.0, 0.1875, 0.5, 0.1875, 0.5, 0.1875, 1.0, 0.125, 1.0, 0.125, 0.5, 0.3418, 0.4717, 0.25, 0.49, 0.1582, 0.4717, 0.08029, 0.4197, 0.02827, 0.3418, 0.01, 0.25, 0.02827, 0.1582, 0.08029, 0.08029, 0.1582, 0.02827, 0.25, 0.01, 0.3418, 0.02827, 0.4197, 0.08029, 0.4717, 0.1582, 0.49, 0.25, 0.4717, 0.3418, 0.4197, 0.4197, 0.125, 0.5, 0.125, 1.0, 0.0625, 1.0, 0.0625, 0.5, 0.0625, 0.5, 0.0625, 1.0, 0.0, 1.0, 0.0, 0.5, 0.75, 0.49, 0.8418, 0.4717, 0.9197, 0.4197, 0.9717, 0.3418, 0.99, 0.25, 0.9717, 0.1582, 0.9197, 0.08029, 0.8418, 0.02827, 0.75, 0.01, 0.6582, 0.02827, 0.5803, 0.08029, 0.5283, 0.1582, 0.51, 0.25, 0.5283, 0.3418, 0.5803, 0.4197, 0.6582, 0.4717])
me_cylinder_003.update()
me_cylinder_004 = bpy.data.meshes.new('Cylinder.004')
me_cylinder_004.from_pydata([(0.0, 1.0, -1.0), (0.0, 0.7527, 1.0), (0.5, 0.866, -1.0), (0.3763, 0.6518, 1.0), (0.866, 0.5, -1.0), (0.6518, 0.3763, 1.0), (1.0, 0.0, -1.0), (0.7527, 0.0, 1.0), (0.866, -0.5, -1.0), (0.6518, -0.3763, 1.0), (0.5, -0.866, -1.0), (0.3763, -0.6518, 1.0), (0.0, -1.0, -1.0), (0.0, -0.7527, 1.0), (-0.5, -0.866, -1.0), (-0.3763, -0.6518, 1.0), (-0.866, -0.5, -1.0), (-0.6518, -0.3763, 1.0), (-1.0, 0.0, -1.0), (-0.7527, 0.0, 1.0), (-0.866, 0.5, -1.0), (-0.6518, 0.3763, 1.0), (-0.5, 0.866, -1.0), (-0.3763, 0.6518, 1.0), (0.5, 0.866, 1.0), (0.0, 1.0, 1.0), (0.866, 0.5, 1.0), (1.0, 0.0, 1.0), (0.866, -0.5, 1.0), (0.5, -0.866, 1.0), (0.0, -1.0, 1.0), (-0.5, -0.866, 1.0), (-0.866, -0.5, 1.0), (-1.0, 0.0, 1.0), (-0.866, 0.5, 1.0), (-0.5, 0.866, 1.0), (0.3763, 0.6518, 1.214), (-7.342e-10, 0.7527, 1.214), (0.6518, 0.3763, 1.214), (0.7527, 0.0, 1.214), (0.6518, -0.3763, 1.214), (0.3763, -0.6518, 1.214), (-7.342e-10, -0.7527, 1.214), (-0.3763, -0.6518, 1.214), (-0.6518, -0.3763, 1.214), (-0.7527, 0.0, 1.214), (-0.6518, 0.3763, 1.214), (-0.3763, 0.6518, 1.214)], [], [(0, 25, 24, 2), (2, 24, 26, 4), (4, 26, 27, 6), (6, 27, 28, 8), (8, 28, 29, 10), (10, 29, 30, 12), (12, 30, 31, 14), (14, 31, 32, 16), (16, 32, 33, 18), (18, 33, 34, 20), (5, 3, 36, 38), (20, 34, 35, 22), (22, 35, 25, 0), (0, 2, 4, 6, 8, 10, 12, 14, 16, 18, 20, 22), (1, 3, 24, 25), (3, 5, 26, 24), (5, 7, 27, 26), (7, 9, 28, 27), (9, 11, 29, 28), (11, 13, 30, 29), (13, 15, 31, 30), (15, 17, 32, 31), (17, 19, 33, 32), (19, 21, 34, 33), (21, 23, 35, 34), (23, 1, 25, 35), (36, 37, 47, 46, 45, 44, 43, 42, 41, 40, 39, 38), (19, 17, 44, 45), (13, 11, 41, 42), (7, 5, 38, 39), (21, 19, 45, 46), (15, 13, 42, 43), (9, 7, 39, 40), (23, 21, 46, 47), (3, 1, 37, 36), (17, 15, 43, 44), (11, 9, 40, 41), (1, 23, 47, 37)])
_uv = me_cylinder_004.uv_layers.new(name='UVMap')
_uv.uv.foreach_set('vector', [1.0, 0.5, 1.0, 1.0, 0.9167, 1.0, 0.9167, 0.5, 0.9167, 0.5, 0.9167, 1.0, 0.8333, 1.0, 0.8333, 0.5, 0.8333, 0.5, 0.8333, 1.0, 0.75, 1.0, 0.75, 0.5, 0.75, 0.5, 0.75, 1.0, 0.6667, 1.0, 0.6667, 0.5, 0.6667, 0.5, 0.6667, 1.0, 0.5833, 1.0, 0.5833, 0.5, 0.5833, 0.5, 0.5833, 1.0, 0.5, 1.0, 0.5, 0.5, 0.5, 0.5, 0.5, 1.0, 0.4167, 1.0, 0.4167, 0.5, 0.4167, 0.5, 0.4167, 1.0, 0.3333, 1.0, 0.3333, 0.5, 0.3333, 0.5, 0.3333, 1.0, 0.25, 1.0, 0.25, 0.5, 0.25, 0.5, 0.25, 1.0, 0.1667, 1.0, 0.1667, 0.5, 0.4064, 0.3403, 0.3403, 0.4064, 0.3403, 0.4064, 0.4064, 0.3403, 0.1667, 0.5, 0.1667, 1.0, 0.08333, 1.0, 0.08333, 0.5, 0.08333, 0.5, 0.08333, 1.0, 7.451e-08, 1.0, 7.451e-08, 0.5, 0.75, 0.49, 0.87, 0.4578, 0.9578, 0.37, 0.99, 0.25, 0.9578, 0.13, 0.87, 0.04215, 0.75, 0.01, 0.63, 0.04215, 0.5422, 0.13, 0.51, 0.25, 0.5422, 0.37, 0.63, 0.4578, 0.25, 0.4306, 0.3403, 0.4064, 0.37, 0.4578, 0.25, 0.49, 0.3403, 0.4064, 0.4064, 0.3403, 0.4578, 0.37, 0.37, 0.4578, 0.4064, 0.3403, 0.4306, 0.25, 0.49, 0.25, 0.4578, 0.37, 0.4306, 0.25, 0.4064, 0.1597, 0.4578, 0.13, 0.49, 0.25, 0.4064, 0.1597, 0.3403, 0.09356, 0.37, 0.04215, 0.4578, 0.13, 0.3403, 0.09356, 0.25, 0.06936, 0.25, 0.01, 0.37, 0.04215, 0.25, 0.06936, 0.1597, 0.09356, 0.13, 0.04215, 0.25, 0.01, 0.1597, 0.09356, 0.09356, 0.1597, 0.04215, 0.13, 0.13, 0.04215, 0.09356, 0.1597, 0.06936, 0.25, 0.01, 0.25, 0.04215, 0.13, 0.06936, 0.25, 0.09356, 0.3403, 0.04215, 0.37, 0.01, 0.25, 0.09356, 0.3403, 0.1597, 0.4064, 0.13, 0.4578, 0.04215, 0.37, 0.1597, 0.4064, 0.25, 0.4306, 0.25, 0.49, 0.13, 0.4578, 0.3403, 0.4064, 0.25, 0.4306, 0.1597, 0.4064, 0.09356, 0.3403, 0.06936, 0.25, 0.09356, 0.1597, 0.1597, 0.09356, 0.25, 0.06936, 0.3403, 0.09356, 0.4064, 0.1597, 0.4306, 0.25, 0.4064, 0.3403, 0.06936, 0.25, 0.09356, 0.1597, 0.09356, 0.1597, 0.06936, 0.25, 0.25, 0.06936, 0.3403, 0.09356, 0.3403, 0.09356, 0.25, 0.06936, 0.4306, 0.25, 0.4064, 0.3403, 0.4064, 0.3403, 0.4306, 0.25, 0.09356, 0.3403, 0.06936, 0.25, 0.06936, 0.25, 0.09356, 0.3403, 0.1597, 0.09356, 0.25, 0.06936, 0.25, 0.06936, 0.1597, 0.09356, 0.4064, 0.1597, 0.4306, 0.25, 0.4306, 0.25, 0.4064, 0.1597, 0.1597, 0.4064, 0.09356, 0.3403, 0.09356, 0.3403, 0.1597, 0.4064, 0.3403, 0.4064, 0.25, 0.4306, 0.25, 0.4306, 0.3403, 0.4064, 0.09356, 0.1597, 0.1597, 0.09356, 0.1597, 0.09356, 0.09356, 0.1597, 0.3403, 0.09356, 0.4064, 0.1597, 0.4064, 0.1597, 0.3403, 0.09356, 0.25, 0.4306, 0.1597, 0.4064, 0.1597, 0.4064, 0.25, 0.4306])
me_cylinder_004.update()
me_cube_009 = bpy.data.meshes.new('Cube.009')
me_cube_009.from_pydata([(-1.0, -1.0, -1.0), (-0.925, -0.5037, 1.0), (-1.0, 1.0, -1.0), (-0.925, 0.5037, 1.0), (1.0, -1.0, -1.0), (0.925, -0.5037, 1.0), (1.0, 1.0, -1.0), (0.925, 0.5037, 1.0), (-1.0, -1.0, 1.0), (-1.0, 1.0, 1.0), (1.0, 1.0, 1.0), (1.0, -1.0, 1.0), (-0.9711, -0.9711, -0.9711), (-0.925, -0.5037, 0.95), (-0.9711, 0.9711, -0.9711), (-0.925, 0.5037, 0.95), (0.9711, -0.9711, -0.9711), (0.925, -0.5037, 0.95), (0.9711, 0.9711, -0.9711), (0.925, 0.5037, 0.95), (-0.9711, -0.9711, 0.9711), (-0.9711, 0.9711, 0.9711), (0.9711, 0.9711, 0.9711), (0.9711, -0.9711, 0.9711), (-0.9626, -1.016, -0.8788), (-0.9626, 0.9266, -0.8788), (0.9797, 0.9266, -0.8788), (0.9797, -1.016, -0.8788), (-0.9165, -0.5483, -0.9), (-0.9165, 0.4592, -0.9), (0.9336, 0.4592, -0.9), (0.9336, -0.5483, -0.9)], [], [(0, 8, 9, 2), (2, 9, 10, 6), (6, 10, 11, 4), (4, 11, 8, 0), (2, 6, 4, 0), (1, 3, 9, 8), (3, 7, 10, 9), (7, 5, 11, 10), (5, 1, 8, 11), (12, 14, 21, 20), (14, 18, 22, 21), (18, 16, 23, 22), (16, 12, 20, 23), (14, 12, 16, 18), (13, 17, 31, 28), (22, 23, 27, 26), (15, 13, 28, 29), (17, 19, 30, 31), (3, 1, 13, 15), (7, 3, 15, 19), (5, 7, 19, 17), (1, 5, 17, 13), (28, 24, 25, 29), (29, 25, 26, 30), (30, 26, 27, 31), (31, 27, 24, 28), (19, 15, 29, 30), (20, 21, 25, 24), (23, 20, 24, 27), (21, 22, 26, 25)])
_uv = me_cube_009.uv_layers.new(name='UVMap')
_uv.uv.foreach_set('vector', [0.375, 0.0, 0.625, 0.0, 0.625, 0.25, 0.375, 0.25, 0.375, 0.25, 0.625, 0.25, 0.625, 0.5, 0.375, 0.5, 0.375, 0.5, 0.625, 0.5, 0.625, 0.75, 0.375, 0.75, 0.375, 0.75, 0.625, 0.75, 0.625, 1.0, 0.375, 1.0, 0.125, 0.5, 0.375, 0.5, 0.375, 0.75, 0.125, 0.75, 0.8529, 0.7279, 0.8529, 0.5221, 0.875, 0.5, 0.875, 0.75, 0.8529, 0.5221, 0.6471, 0.5221, 0.625, 0.5, 0.875, 0.5, 0.6471, 0.5221, 0.6471, 0.7279, 0.625, 0.75, 0.625, 0.5, 0.6471, 0.7279, 0.8529, 0.7279, 0.875, 0.75, 0.625, 0.75, 0.375, 0.0, 0.375, 0.25, 0.625, 0.25, 0.625, 0.0, 0.375, 0.25, 0.375, 0.5, 0.625, 0.5, 0.625, 0.25, 0.375, 0.5, 0.375, 0.75, 0.625, 0.75, 0.625, 0.5, 0.375, 0.75, 0.375, 1.0, 0.625, 1.0, 0.625, 0.75, 0.125, 0.5, 0.125, 0.75, 0.375, 0.75, 0.375, 0.5, 0.8529, 0.7279, 0.6471, 0.7279, 0.6471, 0.7279, 0.8529, 0.7279, 0.625, 0.5, 0.625, 0.75, 0.625, 0.75, 0.625, 0.5, 0.8529, 0.5221, 0.8529, 0.7279, 0.8529, 0.7279, 0.8529, 0.5221, 0.6471, 0.7279, 0.6471, 0.5221, 0.6471, 0.5221, 0.6471, 0.7279, 0.8529, 0.5221, 0.8529, 0.7279, 0.8529, 0.7279, 0.8529, 0.5221, 0.6471, 0.5221, 0.8529, 0.5221, 0.8529, 0.5221, 0.6471, 0.5221, 0.6471, 0.7279, 0.6471, 0.5221, 0.6471, 0.5221, 0.6471, 0.7279, 0.8529, 0.7279, 0.6471, 0.7279, 0.6471, 0.7279, 0.8529, 0.7279, 0.8529, 0.7279, 0.875, 0.75, 0.875, 0.5, 0.8529, 0.5221, 0.8529, 0.5221, 0.875, 0.5, 0.625, 0.5, 0.6471, 0.5221, 0.6471, 0.5221, 0.625, 0.5, 0.625, 0.75, 0.6471, 0.7279, 0.6471, 0.7279, 0.625, 0.75, 0.875, 0.75, 0.8529, 0.7279, 0.6471, 0.5221, 0.8529, 0.5221, 0.8529, 0.5221, 0.6471, 0.5221, 0.625, 0.0, 0.625, 0.25, 0.625, 0.25, 0.625, 0.0, 0.625, 0.75, 0.625, 1.0, 0.625, 1.0, 0.625, 0.75, 0.625, 0.25, 0.625, 0.5, 0.625, 0.5, 0.625, 0.25])
me_cube_009.update()
me_cube_011 = bpy.data.meshes.new('Cube.011')
me_cube_011.from_pydata([(-1.0, -1.0, -1.0), (-1.0, -1.0, 1.0), (-1.0, 1.0, -1.0), (-1.0, 1.0, 1.0), (1.0, -1.0, -1.0), (1.0, -1.0, 1.0), (1.0, 1.0, -1.0), (1.0, 1.0, 1.0)], [], [(0, 1, 3, 2), (2, 3, 7, 6), (6, 7, 5, 4), (4, 5, 1, 0), (2, 6, 4, 0), (7, 3, 1, 5)])
_uv = me_cube_011.uv_layers.new(name='UVMap')
_uv.uv.foreach_set('vector', [0.375, 0.0, 0.625, 0.0, 0.625, 0.25, 0.375, 0.25, 0.375, 0.25, 0.625, 0.25, 0.625, 0.5, 0.375, 0.5, 0.375, 0.5, 0.625, 0.5, 0.625, 0.75, 0.375, 0.75, 0.375, 0.75, 0.625, 0.75, 0.625, 1.0, 0.375, 1.0, 0.125, 0.5, 0.375, 0.5, 0.375, 0.75, 0.125, 0.75, 0.625, 0.5, 0.875, 0.5, 0.875, 0.75, 0.625, 0.75])
me_cube_011.update()
me_cube_012 = bpy.data.meshes.new('Cube.012')
me_cube_012.from_pydata([(-1.0, -1.0, -1.0), (-1.0, -1.0, 1.0), (-1.0, 1.0, -1.0), (-1.0, 1.0, 1.0), (1.0, -1.0, -1.0), (1.0, -1.0, 1.0), (1.0, 1.0, -1.0), (1.0, 1.0, 1.0)], [], [(0, 1, 3, 2), (2, 3, 7, 6), (6, 7, 5, 4), (4, 5, 1, 0), (2, 6, 4, 0), (7, 3, 1, 5)])
_uv = me_cube_012.uv_layers.new(name='UVMap')
_uv.uv.foreach_set('vector', [0.375, 0.0, 0.625, 0.0, 0.625, 0.25, 0.375, 0.25, 0.375, 0.25, 0.625, 0.25, 0.625, 0.5, 0.375, 0.5, 0.375, 0.5, 0.625, 0.5, 0.625, 0.75, 0.375, 0.75, 0.375, 0.75, 0.625, 0.75, 0.625, 1.0, 0.375, 1.0, 0.125, 0.5, 0.375, 0.5, 0.375, 0.75, 0.125, 0.75, 0.625, 0.5, 0.875, 0.5, 0.875, 0.75, 0.625, 0.75])
me_cube_012.update()

# ---- objects
ob_cube = bpy.data.objects.new('Cube', me_cube_001)
ob_cube_001 = bpy.data.objects.new('Cube.001', me_cube_002)
ob_cube_002 = bpy.data.objects.new('Cube.002', me_cube_003)
ob_cube_003 = bpy.data.objects.new('Cube.003', me_cube_004)
ob_cube_004 = bpy.data.objects.new('Cube.004', me_cube_006)
ob_cylinder = bpy.data.objects.new('Cylinder', me_cylinder)
ob_cube_005 = bpy.data.objects.new('Cube.005', me_cube_007)
ob_cylinder_001 = bpy.data.objects.new('Cylinder.001', me_cylinder_002)
ob_cylinder_002 = bpy.data.objects.new('Cylinder.002', me_cylinder_003)
ob_cylinder_003 = bpy.data.objects.new('Cylinder.003', me_cylinder_004)
ob_cube_006 = bpy.data.objects.new('Cube.006', me_cube_009)
ob_cube_007 = bpy.data.objects.new('Cube.007', me_cube_011)
ob_cube_008 = bpy.data.objects.new('Cube.008', me_cube_012)

# ---- transforms, parenting, visibility, modifiers, constraints
ob_cube.location = (0.0, 0.0, 0.8137)
ob_cube.scale = (1.0, 2.413, 1.0)
ob_cube_001.location = (0.4058, -0.001271, 0.7999)
ob_cube_001.scale = (0.274, 0.4148, 0.03824)
ob_cube_002.location = (0.3976, -0.001271, 0.8066)
ob_cube_002.scale = (0.1651, 0.2561, 0.03898)
ob_cube_003.location = (0.3812, 0.5429, 1.085)
ob_cube_003.rotation_euler = (-0.4363, -0.0, 0.0)
ob_cube_003.scale = (0.2428, 0.006532, 0.3098)
ob_cube_004.location = (-0.3976, 0.07829, 1.377)
ob_cube_004.rotation_euler = (0.0, -0.5608, 0.0)
ob_cube_004.scale = (0.05228, 2.058, 0.5393)
ob_cylinder.location = (0.0862, 2.31, 0.7996)
ob_cylinder.scale = (0.1089, 0.1089, 0.03402)
_m = ob_cylinder.modifiers.new('Array', 'ARRAY')
_m.count = 3
_m.relative_offset_displace = (1.6, 0.0, 0.0)
_m = ob_cylinder.modifiers.new('Array.001', 'ARRAY')
_m.relative_offset_displace = (0.0, 2.8, 0.0)
ob_cube_005.location = (0.4542, 2.621, 0.8174)
ob_cube_005.scale = (0.4649, 0.1121, 0.009348)
ob_cylinder_001.location = (0.08727, 2.62, 0.8842)
ob_cylinder_001.rotation_euler = (0.0, -0.0, 1.571)
ob_cylinder_001.scale = (0.05665, 0.05402, 0.09907)
ob_cylinder_002.location = (0.801, -2.682, 0.8842)
ob_cylinder_002.rotation_euler = (0.0, -0.0, -1.571)
ob_cylinder_002.scale = (0.05665, 0.05402, 0.09907)
ob_cylinder_003.location = (0.8021, -2.372, 0.7996)
ob_cylinder_003.rotation_euler = (0.0, -0.0, -3.142)
ob_cylinder_003.scale = (0.1089, 0.1089, 0.03402)
_m = ob_cylinder_003.modifiers.new('Array', 'ARRAY')
_m.count = 3
_m.relative_offset_displace = (1.6, 0.0, 0.0)
_m = ob_cylinder_003.modifiers.new('Array.001', 'ARRAY')
_m.relative_offset_displace = (0.0, 2.8, 0.0)
ob_cube_006.location = (0.4341, -2.684, 0.8174)
ob_cube_006.rotation_euler = (0.0, -0.0, -3.142)
ob_cube_006.scale = (0.4649, 0.1121, 0.009348)
ob_cube_007.location = (0.5743, 4.377, 0.8137)
ob_cube_007.rotation_euler = (0.0, -0.0, -0.2618)
ob_cube_007.scale = (0.2734, 0.5211, 0.03329)
ob_cube_008.location = (0.6799, -4.306, 0.8137)
ob_cube_008.rotation_euler = (0.0, -0.0, 0.2618)
ob_cube_008.scale = (0.2734, 0.5211, 0.03329)

# ---- collection membership
col_collection.objects.link(ob_cube)
col_collection.objects.link(ob_cube_001)
col_collection.objects.link(ob_cube_002)
col_collection.objects.link(ob_cube_003)
col_collection.objects.link(ob_cube_004)
col_collection.objects.link(ob_cylinder)
col_collection.objects.link(ob_cube_005)
col_collection.objects.link(ob_cylinder_001)
col_collection.objects.link(ob_cylinder_002)
col_collection.objects.link(ob_cylinder_003)
col_collection.objects.link(ob_cube_006)
col_collection.objects.link(ob_cube_007)
col_collection.objects.link(ob_cube_008)

# ---- scene / render settings (as saved in the file)
scene.frame_start = 1; scene.frame_end = 250; scene.frame_set(1)
scene.render.engine = 'BLENDER_EEVEE_NEXT'
scene.cycles.sampling_pattern = 'TABULATED_SOBOL'
scene.cycles.use_light_tree = False
scene.view_settings.view_transform = 'Filmic'
bpy.context.view_layer.update()

# ---- added for rendering (the .blend has no active camera and no usable light): camera, sun
cam_auto = bpy.data.cameras.new('AutoCamera')
cam_auto.lens = 50.0
cam_auto.sensor_width = 36.0
cam_auto.clip_end = 1000.0
ob_auto_camera = bpy.data.objects.new('AutoCamera', cam_auto)
scene.collection.objects.link(ob_auto_camera)
ob_auto_camera.location = (11.3619, -13.2111, 9.63136)
ob_auto_camera.rotation_euler = (1.09748, -7.21219e-08, 0.694738)
scene.camera = ob_auto_camera
light_auto_sun = bpy.data.lights.new('AutoSun', 'SUN')
light_auto_sun.energy = 3.0
light_auto_sun.angle = 0.0523599
ob_auto_sun = bpy.data.objects.new('AutoSun', light_auto_sun)
scene.collection.objects.link(ob_auto_sun)
ob_auto_sun.rotation_euler = (0.872665, 0.174533, 0.523599)
bpy.context.view_layer.update()
